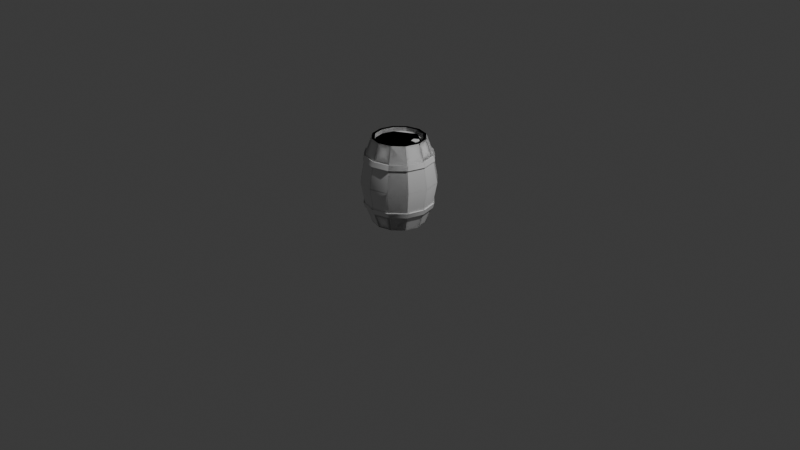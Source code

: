 # Source: barrel.blend  (saved by Blender 4.0.36; exported with 4.5.12 LTS)
import bpy
from mathutils import Matrix  # noqa: F401  (used for matrix-valued properties, if any)

bpy.ops.wm.read_factory_settings(use_empty=True)
scene = bpy.context.scene
scene.name = 'Scene'

# ---- collections
col_collection = bpy.data.collections.new('Collection'); scene.collection.children.link(col_collection)

# ---- node groups
ng_auto_smooth = bpy.data.node_groups.new('Auto Smooth', 'GeometryNodeTree')
_s = ng_auto_smooth.interface.new_socket(name='Geometry', in_out='OUTPUT', socket_type='NodeSocketGeometry')
_s = ng_auto_smooth.interface.new_socket(name='Geometry', in_out='INPUT', socket_type='NodeSocketGeometry')
_s = ng_auto_smooth.interface.new_socket(name='Angle', in_out='INPUT', socket_type='NodeSocketFloat')
_s.subtype = 'ANGLE'
_s.min_value = 0.0
_s.max_value = 3.142
ng_auto_smooth.is_modifier = True
_N = ng_auto_smooth.nodes; _L = ng_auto_smooth.links
n0 = _N.new('NodeGroupOutput'); n0.name = 'Group Output'; n0.location = (480, -100)
n1 = _N.new('NodeGroupInput'); n1.name = 'Group Input'; n1.location = (-420, -300)
n2 = _N.new('NodeGroupInput'); n2.name = 'Group Input.001'; n2.location = (-60, -100)
n3 = _N.new('GeometryNodeSetShadeSmooth'); n3.name = 'Set Shade Smooth'; n3.location = (120, -100)
n3.domain = 'EDGE'
n4 = _N.new('GeometryNodeSetShadeSmooth'); n4.name = 'Set Shade Smooth.001'; n4.location = (300, -100)
n5 = _N.new('GeometryNodeInputMeshEdgeAngle'); n5.name = 'Edge Angle'; n5.location = (-420, -220)
n6 = _N.new('GeometryNodeInputEdgeSmooth'); n6.name = 'Is Edge Smooth'; n6.location = (-60, -160)
n7 = _N.new('GeometryNodeInputShadeSmooth'); n7.name = 'Is Face Smooth'; n7.location = (-240, -340)
n8 = _N.new('FunctionNodeBooleanMath'); n8.name = 'Boolean Math'; n8.location = (-60, -220)
n9 = _N.new('FunctionNodeCompare'); n9.name = 'Compare'; n9.location = (-240, -180)
n9.operation = 'LESS_EQUAL'
_L.new(n5.outputs[0], n9.inputs[0])
_L.new(n4.outputs[0], n0.inputs[0])
_L.new(n1.outputs[1], n9.inputs[1])
_L.new(n9.outputs[0], n8.inputs[0])
_L.new(n7.outputs[0], n8.inputs[1])
_L.new(n2.outputs[0], n3.inputs[0])
_L.new(n6.outputs[0], n3.inputs[1])
_L.new(n3.outputs[0], n4.inputs[0])
_L.new(n8.outputs[0], n3.inputs[2])
n0.is_active_output = True

# ---- world
world_world = bpy.data.worlds.new('World'); scene.world = world_world
world_world.use_nodes = True; world_world.node_tree.nodes.clear()
_N = world_world.node_tree.nodes; _L = world_world.node_tree.links
n0 = _N.new('ShaderNodeOutputWorld'); n0.name = 'World Output'; n0.location = (300, 300)
n1 = _N.new('ShaderNodeBackground'); n1.name = 'Background'; n1.location = (10, 300)
n1.inputs[0].default_value = (0.05088, 0.05088, 0.05088, 1.0)
_L.new(n1.outputs[0], n0.inputs[0])
n0.is_active_output = True
world_world.color = (0.05088, 0.05088, 0.05088)
world_world.use_sun_shadow = False
world_world.sun_shadow_jitter_overblur = 0.0

# ---- cameras
cam_camera = bpy.data.cameras.new('Camera')
cam_camera.clip_end = 100.0
cam_camera.ortho_scale = 7.314

# ---- lights
light_light = bpy.data.lights.new('Light', 'POINT')
light_light.transmission_factor = 0.0
light_light.use_soft_falloff = False
light_light.energy = 1000.0
light_light.shadow_soft_size = 0.1
light_light.shadow_maximum_resolution = 0.006
light_light.use_absolute_resolution = True

# ---- meshes
me_cylinder_001 = bpy.data.meshes.new('Cylinder.001')
me_cylinder_001.from_pydata([(4.967e-09, 0.275, 0.9), (0.1375, 0.2382, 0.9), (0.2382, 0.1375, 0.9), (0.275, 0.0, 0.9), (0.2382, -0.1375, 0.9), (0.1375, -0.2382, 0.9), (4.967e-09, -0.275, 0.9), (-0.1375, -0.2382, 0.9), (-0.2382, -0.1375, 0.9), (-0.275, 0.0, 0.9), (-0.2382, 0.1375, 0.9), (-0.1375, 0.2382, 0.9), (4.967e-09, 0.3927, 0.45), (0.1964, 0.3401, 0.45), (0.3401, 0.1964, 0.45), (0.3927, -3.295e-11, 0.45), (0.3401, -0.1964, 0.45), (0.1964, -0.3401, 0.45), (4.967e-09, -0.3927, 0.45), (-0.1964, -0.3401, 0.45), (-0.3401, -0.1964, 0.45), (-0.3927, -3.295e-11, 0.45), (-0.3401, 0.1964, 0.45), (-0.1964, 0.3401, 0.45), (-0.1689, 0.2925, 0.7279), (-0.176, 0.3048, 0.6734), (4.967e-09, 0.3377, 0.7279), (4.967e-09, 0.352, 0.6734), (-0.2925, 0.1689, 0.7279), (-0.3048, 0.176, 0.6734), (-0.3377, -2.832e-10, 0.7279), (-0.352, -2.872e-10, 0.6734), (-0.2925, -0.1689, 0.7279), (-0.3048, -0.176, 0.6734), (-0.1689, -0.2925, 0.7279), (-0.176, -0.3048, 0.6734), (4.967e-09, -0.3377, 0.7279), (4.967e-09, -0.352, 0.6734), (0.1689, -0.2925, 0.7279), (0.176, -0.3048, 0.6734), (0.2925, -0.1689, 0.7279), (0.3048, -0.176, 0.6734), (0.3377, -2.832e-10, 0.7279), (0.352, -2.872e-10, 0.6734), (0.2925, 0.1689, 0.7279), (0.3048, 0.176, 0.6734), (0.1689, 0.2925, 0.7279), (0.176, 0.3048, 0.6734), (4.967e-09, 0.3652, 0.6779), (4.967e-09, 0.3509, 0.7303), (0.1755, 0.3039, 0.7303), (0.1826, 0.3162, 0.6779), (0.3039, 0.1755, 0.7303), (0.3162, 0.1826, 0.6779), (0.3509, -2.832e-10, 0.7303), (0.3652, -2.872e-10, 0.6779), (0.3039, -0.1755, 0.7303), (0.3162, -0.1826, 0.6779), (0.1755, -0.3039, 0.7303), (0.1826, -0.3162, 0.6779), (4.967e-09, -0.3509, 0.7303), (4.967e-09, -0.3652, 0.6779), (-0.1755, -0.3039, 0.7303), (-0.1826, -0.3162, 0.6779), (-0.3039, -0.1755, 0.7303), (-0.3162, -0.1826, 0.6779), (-0.3509, -2.832e-10, 0.7303), (-0.3652, -2.872e-10, 0.6779), (-0.3039, 0.1755, 0.7303), (-0.3162, 0.1826, 0.6779), (-0.1755, 0.3039, 0.7303), (-0.1826, 0.3162, 0.6779), (4.967e-09, 0.2437, 0.9), (0.1219, 0.2111, 0.9), (0.2111, 0.1219, 0.9), (0.2437, 2.826e-10, 0.9), (0.2111, -0.1219, 0.9), (0.1219, -0.2111, 0.9), (4.967e-09, -0.2437, 0.9), (-0.1219, -0.2111, 0.9), (-0.2111, -0.1219, 0.9), (-0.2437, 2.826e-10, 0.9), (-0.2111, 0.1219, 0.9), (-0.1219, 0.2111, 0.9), (4.967e-09, 0.2437, 0.8566), (0.1219, 0.2111, 0.8566), (0.2111, 0.1219, 0.8566), (0.2437, 2.826e-10, 0.8566), (0.2111, -0.1219, 0.8566), (0.1219, -0.2111, 0.8566), (4.967e-09, -0.2437, 0.8566), (-0.1219, -0.2111, 0.8566), (-0.2111, -0.1219, 0.8566), (-0.2437, 2.826e-10, 0.8566), (-0.2111, 0.1219, 0.8566), (-0.1219, 0.2111, 0.8566), (-0.1375, 0.2382, 0.9), (-0.2382, 0.1375, 0.9), (-0.275, 0.0, 0.9), (-0.2382, -0.1375, 0.9), (-0.1375, -0.2382, 0.9), (0.1375, -0.2382, 0.9), (0.2382, -0.1375, 0.9), (0.275, 0.0, 0.9), (0.2382, 0.1375, 0.9), (0.1375, 0.2382, 0.9), (-0.1964, 0.3401, 0.45), (-0.3401, 0.1964, 0.45), (-0.3927, -3.295e-11, 0.45), (-0.3401, -0.1964, 0.45), (-0.1964, -0.3401, 0.45), (0.1964, -0.3401, 0.45), (0.3401, -0.1964, 0.45), (0.3927, -3.295e-11, 0.45), (0.3401, 0.1964, 0.45), (0.1964, 0.3401, 0.45), (0.1689, 0.2925, 0.7279), (0.176, 0.3048, 0.6734), (0.2925, 0.1689, 0.7279), (0.3048, 0.176, 0.6734), (0.3377, -2.832e-10, 0.7279), (0.352, -2.872e-10, 0.6734), (0.2925, -0.1689, 0.7279), (0.3048, -0.176, 0.6734), (0.1689, -0.2925, 0.7279), (0.176, -0.3048, 0.6734), (-0.1689, -0.2925, 0.7279), (-0.176, -0.3048, 0.6734), (-0.2925, -0.1689, 0.7279), (-0.3048, -0.176, 0.6734), (-0.3377, -2.832e-10, 0.7279), (-0.352, -2.872e-10, 0.6734), (-0.2925, 0.1689, 0.7279), (-0.3048, 0.176, 0.6734), (-0.1689, 0.2925, 0.7279), (-0.176, 0.3048, 0.6734), (-0.1755, 0.3039, 0.7303), (-0.1826, 0.3162, 0.6779), (-0.3039, 0.1755, 0.7303), (-0.3162, 0.1826, 0.6779), (-0.3509, -2.832e-10, 0.7303), (-0.3652, -2.872e-10, 0.6779), (-0.3039, -0.1755, 0.7303), (-0.3162, -0.1826, 0.6779), (-0.1755, -0.3039, 0.7303), (-0.1826, -0.3162, 0.6779), (0.1755, -0.3039, 0.7303), (0.1826, -0.3162, 0.6779), (0.3039, -0.1755, 0.7303), (0.3162, -0.1826, 0.6779), (0.3509, -2.832e-10, 0.7303), (0.3652, -2.872e-10, 0.6779), (0.3039, 0.1755, 0.7303), (0.3162, 0.1826, 0.6779), (0.1755, 0.3039, 0.7303), (0.1826, 0.3162, 0.6779), (-0.1219, 0.2111, 0.9), (-0.2111, 0.1219, 0.9), (-0.2437, 2.826e-10, 0.9), (-0.2111, -0.1219, 0.9), (-0.1219, -0.2111, 0.9), (0.1219, -0.2111, 0.9), (0.2111, -0.1219, 0.9), (0.2437, 2.826e-10, 0.9), (0.2111, 0.1219, 0.9), (0.1219, 0.2111, 0.9), (-0.1219, 0.2111, 0.8566), (-0.2111, 0.1219, 0.8566), (-0.2437, 2.826e-10, 0.8566), (-0.2111, -0.1219, 0.8566), (-0.1219, -0.2111, 0.8566), (0.1219, -0.2111, 0.8566), (0.2111, -0.1219, 0.8566), (0.2437, 2.826e-10, 0.8566), (0.2111, 0.1219, 0.8566), (0.1219, 0.2111, 0.8566), (4.967e-09, 0.275, 0.0), (0.1375, 0.2382, 0.0), (0.2382, 0.1375, 0.0), (0.275, 0.0, 0.0), (0.2382, -0.1375, 0.0), (0.1375, -0.2382, 0.0), (4.967e-09, -0.275, 0.0), (-0.1375, -0.2382, 0.0), (-0.2382, -0.1375, 0.0), (-0.275, 0.0, 0.0), (-0.2382, 0.1375, 0.0), (-0.1375, 0.2382, 0.0), (-0.1689, 0.2925, 0.1721), (-0.176, 0.3048, 0.2266), (4.967e-09, 0.3377, 0.1721), (4.967e-09, 0.352, 0.2266), (-0.2925, 0.1689, 0.1721), (-0.3048, 0.176, 0.2266), (-0.3377, -2.832e-10, 0.1721), (-0.352, -2.872e-10, 0.2266), (-0.2925, -0.1689, 0.1721), (-0.3048, -0.176, 0.2266), (-0.1689, -0.2925, 0.1721), (-0.176, -0.3048, 0.2266), (4.967e-09, -0.3377, 0.1721), (4.967e-09, -0.352, 0.2266), (0.1689, -0.2925, 0.1721), (0.176, -0.3048, 0.2266), (0.2925, -0.1689, 0.1721), (0.3048, -0.176, 0.2266), (0.3377, -2.832e-10, 0.1721), (0.352, -2.872e-10, 0.2266), (0.2925, 0.1689, 0.1721), (0.3048, 0.176, 0.2266), (0.1689, 0.2925, 0.1721), (0.176, 0.3048, 0.2266), (4.967e-09, 0.3652, 0.2221), (4.967e-09, 0.3509, 0.1697), (0.1755, 0.3039, 0.1697), (0.1826, 0.3162, 0.2221), (0.3039, 0.1755, 0.1697), (0.3162, 0.1826, 0.2221), (0.3509, -2.832e-10, 0.1697), (0.3652, -2.872e-10, 0.2221), (0.3039, -0.1755, 0.1697), (0.3162, -0.1826, 0.2221), (0.1755, -0.3039, 0.1697), (0.1826, -0.3162, 0.2221), (4.967e-09, -0.3509, 0.1697), (4.967e-09, -0.3652, 0.2221), (-0.1755, -0.3039, 0.1697), (-0.1826, -0.3162, 0.2221), (-0.3039, -0.1755, 0.1697), (-0.3162, -0.1826, 0.2221), (-0.3509, -2.832e-10, 0.1697), (-0.3652, -2.872e-10, 0.2221), (-0.3039, 0.1755, 0.1697), (-0.3162, 0.1826, 0.2221), (-0.1755, 0.3039, 0.1697), (-0.1826, 0.3162, 0.2221), (4.967e-09, 0.2437, 0.0), (0.1219, 0.2111, 0.0), (0.2111, 0.1219, 0.0), (0.2437, 2.826e-10, 0.0), (0.2111, -0.1219, 0.0), (0.1219, -0.2111, 0.0), (4.967e-09, -0.2437, 0.0), (-0.1219, -0.2111, 0.0), (-0.2111, -0.1219, 0.0), (-0.2437, 2.826e-10, 0.0), (-0.2111, 0.1219, 0.0), (-0.1219, 0.2111, 0.0), (4.967e-09, 0.2437, 0.0434), (0.1219, 0.2111, 0.0434), (0.2111, 0.1219, 0.0434), (0.2437, 2.826e-10, 0.0434), (0.2111, -0.1219, 0.0434), (0.1219, -0.2111, 0.0434), (4.967e-09, -0.2437, 0.0434), (-0.1219, -0.2111, 0.0434), (-0.2111, -0.1219, 0.0434), (-0.2437, 2.826e-10, 0.0434), (-0.2111, 0.1219, 0.0434), (-0.1219, 0.2111, 0.0434), (-0.1375, 0.2382, 0.0), (-0.2382, 0.1375, 0.0), (-0.275, 0.0, 0.0), (-0.2382, -0.1375, 0.0), (-0.1375, -0.2382, 0.0), (0.1375, -0.2382, 0.0), (0.2382, -0.1375, 0.0), (0.275, 0.0, 0.0), (0.2382, 0.1375, 0.0), (0.1375, 0.2382, 0.0), (0.1689, 0.2925, 0.1721), (0.176, 0.3048, 0.2266), (0.2925, 0.1689, 0.1721), (0.3048, 0.176, 0.2266), (0.3377, -2.832e-10, 0.1721), (0.352, -2.872e-10, 0.2266), (0.2925, -0.1689, 0.1721), (0.3048, -0.176, 0.2266), (0.1689, -0.2925, 0.1721), (0.176, -0.3048, 0.2266), (-0.1689, -0.2925, 0.1721), (-0.176, -0.3048, 0.2266), (-0.2925, -0.1689, 0.1721), (-0.3048, -0.176, 0.2266), (-0.3377, -2.832e-10, 0.1721), (-0.352, -2.872e-10, 0.2266), (-0.2925, 0.1689, 0.1721), (-0.3048, 0.176, 0.2266), (-0.1689, 0.2925, 0.1721), (-0.176, 0.3048, 0.2266), (-0.1755, 0.3039, 0.1697), (-0.1826, 0.3162, 0.2221), (-0.3039, 0.1755, 0.1697), (-0.3162, 0.1826, 0.2221), (-0.3509, -2.832e-10, 0.1697), (-0.3652, -2.872e-10, 0.2221), (-0.3039, -0.1755, 0.1697), (-0.3162, -0.1826, 0.2221), (-0.1755, -0.3039, 0.1697), (-0.1826, -0.3162, 0.2221), (0.1755, -0.3039, 0.1697), (0.1826, -0.3162, 0.2221), (0.3039, -0.1755, 0.1697), (0.3162, -0.1826, 0.2221), (0.3509, -2.832e-10, 0.1697), (0.3652, -2.872e-10, 0.2221), (0.3039, 0.1755, 0.1697), (0.3162, 0.1826, 0.2221), (0.1755, 0.3039, 0.1697), (0.1826, 0.3162, 0.2221), (-0.1219, 0.2111, 0.0), (-0.2111, 0.1219, 0.0), (-0.2437, 2.826e-10, 0.0), (-0.2111, -0.1219, 0.0), (-0.1219, -0.2111, 0.0), (0.1219, -0.2111, 0.0), (0.2111, -0.1219, 0.0), (0.2437, 2.826e-10, 0.0), (0.2111, 0.1219, 0.0), (0.1219, 0.2111, 0.0), (-0.1219, 0.2111, 0.0434), (-0.2111, 0.1219, 0.0434), (-0.2437, 2.826e-10, 0.0434), (-0.2111, -0.1219, 0.0434), (-0.1219, -0.2111, 0.0434), (0.1219, -0.2111, 0.0434), (0.2111, -0.1219, 0.0434), (0.2437, 2.826e-10, 0.0434), (0.2111, 0.1219, 0.0434), (0.1219, 0.2111, 0.0434), (0.1262, 0.1464, 0.8566), (0.08381, 0.1156, 0.8566), (0.1, 0.06579, 0.8566), (0.1524, 0.06579, 0.8566), (0.1686, 0.1156, 0.8566), (0.1262, 0.1464, 0.8637), (0.08381, 0.1156, 0.8637), (0.1, 0.06579, 0.8637), (0.1524, 0.06579, 0.8637), (0.1686, 0.1156, 0.8637)], [], [(46, 44, 52, 50), (31, 33, 65, 67), (38, 36, 60, 58), (45, 47, 51, 53), (30, 28, 68, 66), (37, 39, 59, 61), (44, 42, 54, 52), (29, 31, 67, 69), (36, 34, 62, 60), (43, 45, 53, 55), (28, 24, 70, 68), (24, 11, 0, 26), (22, 29, 25, 23), (26, 0, 1, 46), (23, 25, 27, 12), (28, 10, 11, 24), (21, 31, 29, 22), (30, 9, 10, 28), (20, 33, 31, 21), (32, 8, 9, 30), (19, 35, 33, 20), (34, 7, 8, 32), (18, 37, 35, 19), (36, 6, 7, 34), (17, 39, 37, 18), (38, 5, 6, 36), (16, 41, 39, 17), (40, 4, 5, 38), (15, 43, 41, 16), (42, 3, 4, 40), (14, 45, 43, 15), (44, 2, 3, 42), (13, 47, 45, 14), (46, 1, 2, 44), (12, 27, 47, 13), (35, 37, 61, 63), (48, 49, 50, 51), (51, 50, 52, 53), (53, 52, 54, 55), (55, 54, 56, 57), (57, 56, 58, 59), (59, 58, 60, 61), (61, 60, 62, 63), (63, 62, 64, 65), (65, 64, 66, 67), (67, 66, 68, 69), (69, 68, 70, 71), (71, 70, 49, 48), (24, 26, 49, 70), (39, 41, 57, 59), (32, 30, 66, 64), (47, 27, 48, 51), (25, 29, 69, 71), (40, 38, 58, 56), (33, 35, 63, 65), (26, 46, 50, 49), (41, 43, 55, 57), (34, 32, 64, 62), (27, 25, 71, 48), (42, 40, 56, 54), (4, 3, 75, 76), (11, 10, 82, 83), (1, 0, 72, 73), (8, 7, 79, 80), (5, 4, 76, 77), (0, 11, 83, 72), (2, 1, 73, 74), (9, 8, 80, 81), (6, 5, 77, 78), (3, 2, 74, 75), (10, 9, 81, 82), (7, 6, 78, 79), (73, 72, 84, 85), (80, 79, 91, 92), (77, 76, 88, 89), (72, 83, 95, 84), (74, 73, 85, 86), (81, 80, 92, 93), (78, 77, 89, 90), (75, 74, 86, 87), (82, 81, 93, 94), (79, 78, 90, 91), (76, 75, 87, 88), (83, 82, 94, 95), (89, 88, 90), (87, 91, 90, 88), (86, 92, 91, 87), (85, 93, 92, 86), (84, 94, 93, 85), (134, 136, 138, 132), (121, 151, 149, 123), (126, 144, 60, 36), (133, 139, 137, 135), (120, 150, 152, 118), (37, 61, 145, 127), (132, 138, 140, 130), (119, 153, 151, 121), (36, 60, 146, 124), (131, 141, 139, 133), (118, 152, 154, 116), (116, 26, 0, 105), (114, 115, 117, 119), (26, 134, 96, 0), (115, 12, 27, 117), (118, 116, 105, 104), (113, 114, 119, 121), (120, 118, 104, 103), (112, 113, 121, 123), (122, 120, 103, 102), (111, 112, 123, 125), (124, 122, 102, 101), (18, 111, 125, 37), (36, 124, 101, 6), (110, 18, 37, 127), (126, 36, 6, 100), (109, 110, 127, 129), (128, 126, 100, 99), (108, 109, 129, 131), (130, 128, 99, 98), (107, 108, 131, 133), (132, 130, 98, 97), (106, 107, 133, 135), (134, 132, 97, 96), (12, 106, 135, 27), (125, 147, 61, 37), (48, 137, 136, 49), (137, 139, 138, 136), (139, 141, 140, 138), (141, 143, 142, 140), (143, 145, 144, 142), (145, 61, 60, 144), (61, 147, 146, 60), (147, 149, 148, 146), (149, 151, 150, 148), (151, 153, 152, 150), (153, 155, 154, 152), (155, 48, 49, 154), (116, 154, 49, 26), (127, 145, 143, 129), (122, 148, 150, 120), (135, 137, 48, 27), (117, 155, 153, 119), (128, 142, 144, 126), (123, 149, 147, 125), (26, 49, 136, 134), (129, 143, 141, 131), (124, 146, 148, 122), (27, 48, 155, 117), (130, 140, 142, 128), (99, 159, 158, 98), (105, 165, 164, 104), (96, 156, 72, 0), (102, 162, 161, 101), (100, 160, 159, 99), (0, 72, 165, 105), (97, 157, 156, 96), (103, 163, 162, 102), (6, 78, 160, 100), (98, 158, 157, 97), (104, 164, 163, 103), (101, 161, 78, 6), (156, 166, 84, 72), (162, 172, 171, 161), (160, 170, 169, 159), (72, 84, 175, 165), (157, 167, 166, 156), (163, 173, 172, 162), (78, 90, 170, 160), (158, 168, 167, 157), (164, 174, 173, 163), (161, 171, 90, 78), (159, 169, 168, 158), (165, 175, 174, 164), (170, 90, 169), (168, 169, 90, 171), (167, 168, 171, 172), (166, 167, 172, 173), (84, 166, 173, 174), (210, 214, 216, 208), (195, 231, 229, 197), (202, 222, 224, 200), (209, 217, 215, 211), (194, 230, 232, 192), (201, 225, 223, 203), (208, 216, 218, 206), (193, 233, 231, 195), (200, 224, 226, 198), (207, 219, 217, 209), (192, 232, 234, 188), (188, 190, 176, 187), (22, 23, 189, 193), (190, 210, 177, 176), (23, 12, 191, 189), (192, 188, 187, 186), (21, 22, 193, 195), (194, 192, 186, 185), (20, 21, 195, 197), (196, 194, 185, 184), (19, 20, 197, 199), (198, 196, 184, 183), (18, 19, 199, 201), (200, 198, 183, 182), (17, 18, 201, 203), (202, 200, 182, 181), (16, 17, 203, 205), (204, 202, 181, 180), (15, 16, 205, 207), (206, 204, 180, 179), (14, 15, 207, 209), (208, 206, 179, 178), (13, 14, 209, 211), (210, 208, 178, 177), (12, 13, 211, 191), (199, 227, 225, 201), (212, 215, 214, 213), (215, 217, 216, 214), (217, 219, 218, 216), (219, 221, 220, 218), (221, 223, 222, 220), (223, 225, 224, 222), (225, 227, 226, 224), (227, 229, 228, 226), (229, 231, 230, 228), (231, 233, 232, 230), (233, 235, 234, 232), (235, 212, 213, 234), (188, 234, 213, 190), (203, 223, 221, 205), (196, 228, 230, 194), (211, 215, 212, 191), (189, 235, 233, 193), (204, 220, 222, 202), (197, 229, 227, 199), (190, 213, 214, 210), (205, 221, 219, 207), (198, 226, 228, 196), (191, 212, 235, 189), (206, 218, 220, 204), (180, 240, 239, 179), (187, 247, 246, 186), (177, 237, 236, 176), (184, 244, 243, 183), (181, 241, 240, 180), (176, 236, 247, 187), (178, 238, 237, 177), (185, 245, 244, 184), (182, 242, 241, 181), (179, 239, 238, 178), (186, 246, 245, 185), (183, 243, 242, 182), (237, 249, 248, 236), (244, 256, 255, 243), (241, 253, 252, 240), (236, 248, 259, 247), (238, 250, 249, 237), (245, 257, 256, 244), (242, 254, 253, 241), (239, 251, 250, 238), (246, 258, 257, 245), (243, 255, 254, 242), (240, 252, 251, 239), (247, 259, 258, 246), (253, 254, 252), (251, 252, 254, 255), (250, 251, 255, 256), (249, 250, 256, 257), (248, 249, 257, 258), (288, 286, 292, 290), (275, 277, 303, 305), (280, 200, 224, 298), (287, 289, 291, 293), (274, 272, 306, 304), (201, 281, 299, 225), (286, 284, 294, 292), (273, 275, 305, 307), (200, 278, 300, 224), (285, 287, 293, 295), (272, 270, 308, 306), (270, 269, 176, 190), (114, 273, 271, 115), (190, 176, 260, 288), (115, 271, 191, 12), (272, 268, 269, 270), (113, 275, 273, 114), (274, 267, 268, 272), (112, 277, 275, 113), (276, 266, 267, 274), (111, 279, 277, 112), (278, 265, 266, 276), (18, 201, 279, 111), (200, 182, 265, 278), (110, 281, 201, 18), (280, 264, 182, 200), (109, 283, 281, 110), (282, 263, 264, 280), (108, 285, 283, 109), (284, 262, 263, 282), (107, 287, 285, 108), (286, 261, 262, 284), (106, 289, 287, 107), (288, 260, 261, 286), (12, 191, 289, 106), (279, 201, 225, 301), (212, 213, 290, 291), (291, 290, 292, 293), (293, 292, 294, 295), (295, 294, 296, 297), (297, 296, 298, 299), (299, 298, 224, 225), (225, 224, 300, 301), (301, 300, 302, 303), (303, 302, 304, 305), (305, 304, 306, 307), (307, 306, 308, 309), (309, 308, 213, 212), (270, 190, 213, 308), (281, 283, 297, 299), (276, 274, 304, 302), (289, 191, 212, 291), (271, 273, 307, 309), (282, 280, 298, 296), (277, 279, 301, 303), (190, 288, 290, 213), (283, 285, 295, 297), (278, 276, 302, 300), (191, 271, 309, 212), (284, 282, 296, 294), (263, 262, 312, 313), (269, 268, 318, 319), (260, 176, 236, 310), (266, 265, 315, 316), (264, 263, 313, 314), (176, 269, 319, 236), (261, 260, 310, 311), (267, 266, 316, 317), (182, 264, 314, 242), (262, 261, 311, 312), (268, 267, 317, 318), (265, 182, 242, 315), (310, 236, 248, 320), (316, 315, 325, 326), (314, 313, 323, 324), (236, 319, 329, 248), (311, 310, 320, 321), (317, 316, 326, 327), (242, 314, 324, 254), (312, 311, 321, 322), (318, 317, 327, 328), (315, 242, 254, 325), (313, 312, 322, 323), (319, 318, 328, 329), (324, 323, 254), (322, 325, 254, 323), (321, 326, 325, 322), (320, 327, 326, 321), (248, 328, 327, 320), (331, 336, 335, 330), (334, 339, 338, 333), (332, 337, 336, 331), (330, 335, 339, 334), (333, 338, 337, 332), (337, 338, 339, 336), (335, 336, 339)])
me_cylinder_001.polygons.foreach_set('use_smooth', [True] * 363)
_k = set([(0, 26), (6, 36), (12, 27), (12, 191), (18, 37), (18, 201), (72, 84), (96, 134), (97, 132), (98, 130), (99, 128), (100, 126), (101, 124), (102, 122), (103, 120), (104, 118), (105, 116), (106, 135), (106, 289), (107, 133), (107, 287), (108, 131), (108, 285), (109, 129), (109, 283), (110, 127), (110, 281), (111, 125), (111, 279), (112, 123), (112, 277), (113, 121), (113, 275), (114, 119), (114, 273), (115, 117), (115, 271), (156, 166), (157, 167), (158, 168), (159, 169), (160, 170), (161, 171), (162, 172), (163, 173), (164, 174), (165, 175), (176, 190), (182, 200), (236, 248), (242, 254), (260, 288), (261, 286), (262, 284), (263, 282), (264, 280), (265, 278), (266, 276), (267, 274), (268, 272), (269, 270), (310, 320), (311, 321), (312, 322), (313, 323), (314, 324), (315, 325), (316, 326), (317, 327), (318, 328), (319, 329)])
me_cylinder_001.attributes.new('sharp_edge', 'BOOLEAN', 'EDGE').data.foreach_set('value', [ (min(e.vertices), max(e.vertices)) in _k for e in me_cylinder_001.edges])
_uv = me_cylinder_001.uv_layers.new(name='UVMap')
_uv.uv.foreach_set('vector', [0.9167, 0.7802, 0.8333, 0.7802, 0.8333, 0.7802, 0.9167, 0.7802, 0.25, 0.7198, 0.3333, 0.7198, 0.3333, 0.7198, 0.25, 0.7198, 0.5833, 0.7802, 0.5, 0.7802, 0.5, 0.7802, 0.5833, 0.7802, 0.8333, 0.7198, 0.9167, 0.7198, 0.9167, 0.7198, 0.8333, 0.7198, 0.25, 0.7802, 0.1667, 0.7802, 0.1667, 0.7802, 0.25, 0.7802, 0.5, 0.7198, 0.5833, 0.7198, 0.5833, 0.7198, 0.5, 0.7198, 0.8333, 0.7802, 0.75, 0.7802, 0.75, 0.7802, 0.8333, 0.7802, 0.1667, 0.7198, 0.25, 0.7198, 0.25, 0.7198, 0.1667, 0.7198, 0.5, 0.7802, 0.4167, 0.7802, 0.4167, 0.7802, 0.5, 0.7802, 0.75, 0.7198, 0.8333, 0.7198, 0.8333, 0.7198, 0.75, 0.7198, 0.1667, 0.7802, 0.08333, 0.7802, 0.08333, 0.7802, 0.1667, 0.7802, 0.08333, 0.7802, 0.08333, 1.0, 7.451e-08, 1.0, 7.451e-08, 0.7802, 0.1667, 0.5, 0.1667, 0.7198, 0.08333, 0.7198, 0.08333, 0.5, 1.0, 0.7802, 1.0, 1.0, 0.9167, 1.0, 0.9167, 0.7802, 0.08333, 0.5, 0.08333, 0.7198, 7.451e-08, 0.7198, 7.451e-08, 0.5, 0.1667, 0.7802, 0.1667, 1.0, 0.08333, 1.0, 0.08333, 0.7802, 0.25, 0.5, 0.25, 0.7198, 0.1667, 0.7198, 0.1667, 0.5, 0.25, 0.7802, 0.25, 1.0, 0.1667, 1.0, 0.1667, 0.7802, 0.3333, 0.5, 0.3333, 0.7198, 0.25, 0.7198, 0.25, 0.5, 0.3333, 0.7802, 0.3333, 1.0, 0.25, 1.0, 0.25, 0.7802, 0.4167, 0.5, 0.4167, 0.7198, 0.3333, 0.7198, 0.3333, 0.5, 0.4167, 0.7802, 0.4167, 1.0, 0.3333, 1.0, 0.3333, 0.7802, 0.5, 0.5, 0.5, 0.7198, 0.4167, 0.7198, 0.4167, 0.5, 0.5, 0.7802, 0.5, 1.0, 0.4167, 1.0, 0.4167, 0.7802, 0.5833, 0.5, 0.5833, 0.7198, 0.5, 0.7198, 0.5, 0.5, 0.5833, 0.7802, 0.5833, 1.0, 0.5, 1.0, 0.5, 0.7802, 0.6667, 0.5, 0.6667, 0.7198, 0.5833, 0.7198, 0.5833, 0.5, 0.6667, 0.7802, 0.6667, 1.0, 0.5833, 1.0, 0.5833, 0.7802, 0.75, 0.5, 0.75, 0.7198, 0.6667, 0.7198, 0.6667, 0.5, 0.75, 0.7802, 0.75, 1.0, 0.6667, 1.0, 0.6667, 0.7802, 0.8333, 0.5, 0.8333, 0.7198, 0.75, 0.7198, 0.75, 0.5, 0.8333, 0.7802, 0.8333, 1.0, 0.75, 1.0, 0.75, 0.7802, 0.9167, 0.5, 0.9167, 0.7198, 0.8333, 0.7198, 0.8333, 0.5, 0.9167, 0.7802, 0.9167, 1.0, 0.8333, 1.0, 0.8333, 0.7802, 1.0, 0.5, 1.0, 0.7198, 0.9167, 0.7198, 0.9167, 0.5, 0.4167, 0.7198, 0.5, 0.7198, 0.5, 0.7198, 0.4167, 0.7198, 1.0, 0.7198, 1.0, 0.7802, 0.9167, 0.7802, 0.9167, 0.7198, 0.9167, 0.7198, 0.9167, 0.7802, 0.8333, 0.7802, 0.8333, 0.7198, 0.8333, 0.7198, 0.8333, 0.7802, 0.75, 0.7802, 0.75, 0.7198, 0.75, 0.7198, 0.75, 0.7802, 0.6667, 0.7802, 0.6667, 0.7198, 0.6667, 0.7198, 0.6667, 0.7802, 0.5833, 0.7802, 0.5833, 0.7198, 0.5833, 0.7198, 0.5833, 0.7802, 0.5, 0.7802, 0.5, 0.7198, 0.5, 0.7198, 0.5, 0.7802, 0.4167, 0.7802, 0.4167, 0.7198, 0.4167, 0.7198, 0.4167, 0.7802, 0.3333, 0.7802, 0.3333, 0.7198, 0.3333, 0.7198, 0.3333, 0.7802, 0.25, 0.7802, 0.25, 0.7198, 0.25, 0.7198, 0.25, 0.7802, 0.1667, 0.7802, 0.1667, 0.7198, 0.1667, 0.7198, 0.1667, 0.7802, 0.08333, 0.7802, 0.08333, 0.7198, 0.08333, 0.7198, 0.08333, 0.7802, 7.451e-08, 0.7802, 7.451e-08, 0.7198, 0.08333, 0.7802, 7.451e-08, 0.7802, 7.451e-08, 0.7802, 0.08333, 0.7802, 0.5833, 0.7198, 0.6667, 0.7198, 0.6667, 0.7198, 0.5833, 0.7198, 0.3333, 0.7802, 0.25, 0.7802, 0.25, 0.7802, 0.3333, 0.7802, 0.9167, 0.7198, 1.0, 0.7198, 1.0, 0.7198, 0.9167, 0.7198, 0.08333, 0.7198, 0.1667, 0.7198, 0.1667, 0.7198, 0.08333, 0.7198, 0.6667, 0.7802, 0.5833, 0.7802, 0.5833, 0.7802, 0.6667, 0.7802, 0.3333, 0.7198, 0.4167, 0.7198, 0.4167, 0.7198, 0.3333, 0.7198, 1.0, 0.7802, 0.9167, 0.7802, 0.9167, 0.7802, 1.0, 0.7802, 0.6667, 0.7198, 0.75, 0.7198, 0.75, 0.7198, 0.6667, 0.7198, 0.4167, 0.7802, 0.3333, 0.7802, 0.3333, 0.7802, 0.4167, 0.7802, 7.451e-08, 0.7198, 0.08333, 0.7198, 0.08333, 0.7198, 7.451e-08, 0.7198, 0.75, 0.7802, 0.6667, 0.7802, 0.6667, 0.7802, 0.75, 0.7802, 0.6667, 1.0, 0.75, 1.0, 0.75, 1.0, 0.6667, 1.0, 0.08333, 1.0, 0.1667, 1.0, 0.1667, 1.0, 0.08333, 1.0, 0.9167, 1.0, 1.0, 1.0, 1.0, 1.0, 0.9167, 1.0, 0.3333, 1.0, 0.4167, 1.0, 0.4167, 1.0, 0.3333, 1.0, 0.5833, 1.0, 0.6667, 1.0, 0.6667, 1.0, 0.5833, 1.0, 7.451e-08, 1.0, 0.08333, 1.0, 0.08333, 1.0, 7.451e-08, 1.0, 0.8333, 1.0, 0.9167, 1.0, 0.9167, 1.0, 0.8333, 1.0, 0.25, 1.0, 0.3333, 1.0, 0.3333, 1.0, 0.25, 1.0, 0.5, 1.0, 0.5833, 1.0, 0.5833, 1.0, 0.5, 1.0, 0.75, 1.0, 0.8333, 1.0, 0.8333, 1.0, 0.75, 1.0, 0.1667, 1.0, 0.25, 1.0, 0.25, 1.0, 0.1667, 1.0, 0.4167, 1.0, 0.5, 1.0, 0.5, 1.0, 0.4167, 1.0, 0.9167, 1.0, 1.0, 1.0, 1.0, 1.0, 0.9167, 1.0, 0.3333, 1.0, 0.4167, 1.0, 0.4167, 1.0, 0.3333, 1.0, 0.5833, 1.0, 0.6667, 1.0, 0.6667, 1.0, 0.5833, 1.0, 7.451e-08, 1.0, 0.08333, 1.0, 0.08333, 1.0, 7.451e-08, 1.0, 0.8333, 1.0, 0.9167, 1.0, 0.9167, 1.0, 0.8333, 1.0, 0.25, 1.0, 0.3333, 1.0, 0.3333, 1.0, 0.25, 1.0, 0.5, 1.0, 0.5833, 1.0, 0.5833, 1.0, 0.5, 1.0, 0.75, 1.0, 0.8333, 1.0, 0.8333, 1.0, 0.75, 1.0, 0.1667, 1.0, 0.25, 1.0, 0.25, 1.0, 0.1667, 1.0, 0.4167, 1.0, 0.5, 1.0, 0.5, 1.0, 0.4167, 1.0, 0.6667, 1.0, 0.75, 1.0, 0.75, 1.0, 0.6667, 1.0, 0.08333, 1.0, 0.1667, 1.0, 0.1667, 1.0, 0.08333, 1.0, 0.5833, 1.0, 0.6667, 1.0, 0.5, 1.0, 0.75, 1.0, 0.4167, 1.0, 0.5, 1.0, 0.6667, 1.0, 0.8333, 1.0, 0.3333, 1.0, 0.4167, 1.0, 0.75, 1.0, 0.9167, 1.0, 0.25, 1.0, 0.3333, 1.0, 0.8333, 1.0, 1.0, 1.0, 0.1667, 1.0, 0.25, 1.0, 0.9167, 1.0, 0.9167, 0.7802, 0.9167, 0.7802, 0.8333, 0.7802, 0.8333, 0.7802, 0.25, 0.7198, 0.25, 0.7198, 0.3333, 0.7198, 0.3333, 0.7198, 0.5833, 0.7802, 0.5833, 0.7802, 0.5, 0.7802, 0.5, 0.7802, 0.8333, 0.7198, 0.8333, 0.7198, 0.9167, 0.7198, 0.9167, 0.7198, 0.25, 0.7802, 0.25, 0.7802, 0.1667, 0.7802, 0.1667, 0.7802, 0.5, 0.7198, 0.5, 0.7198, 0.5833, 0.7198, 0.5833, 0.7198, 0.8333, 0.7802, 0.8333, 0.7802, 0.75, 0.7802, 0.75, 0.7802, 0.1667, 0.7198, 0.1667, 0.7198, 0.25, 0.7198, 0.25, 0.7198, 0.5, 0.7802, 0.5, 0.7802, 0.4167, 0.7802, 0.4167, 0.7802, 0.75, 0.7198, 0.75, 0.7198, 0.8333, 0.7198, 0.8333, 0.7198, 0.1667, 0.7802, 0.1667, 0.7802, 0.08333, 0.7802, 0.08333, 0.7802, 0.08333, 0.7802, 7.451e-08, 0.7802, 7.451e-08, 1.0, 0.08333, 1.0, 0.1667, 0.5, 0.08333, 0.5, 0.08333, 0.7198, 0.1667, 0.7198, 1.0, 0.7802, 0.9167, 0.7802, 0.9167, 1.0, 1.0, 1.0, 0.08333, 0.5, 7.451e-08, 0.5, 7.451e-08, 0.7198, 0.08333, 0.7198, 0.1667, 0.7802, 0.08333, 0.7802, 0.08333, 1.0, 0.1667, 1.0, 0.25, 0.5, 0.1667, 0.5, 0.1667, 0.7198, 0.25, 0.7198, 0.25, 0.7802, 0.1667, 0.7802, 0.1667, 1.0, 0.25, 1.0, 0.3333, 0.5, 0.25, 0.5, 0.25, 0.7198, 0.3333, 0.7198, 0.3333, 0.7802, 0.25, 0.7802, 0.25, 1.0, 0.3333, 1.0, 0.4167, 0.5, 0.3333, 0.5, 0.3333, 0.7198, 0.4167, 0.7198, 0.4167, 0.7802, 0.3333, 0.7802, 0.3333, 1.0, 0.4167, 1.0, 0.5, 0.5, 0.4167, 0.5, 0.4167, 0.7198, 0.5, 0.7198, 0.5, 0.7802, 0.4167, 0.7802, 0.4167, 1.0, 0.5, 1.0, 0.5833, 0.5, 0.5, 0.5, 0.5, 0.7198, 0.5833, 0.7198, 0.5833, 0.7802, 0.5, 0.7802, 0.5, 1.0, 0.5833, 1.0, 0.6667, 0.5, 0.5833, 0.5, 0.5833, 0.7198, 0.6667, 0.7198, 0.6667, 0.7802, 0.5833, 0.7802, 0.5833, 1.0, 0.6667, 1.0, 0.75, 0.5, 0.6667, 0.5, 0.6667, 0.7198, 0.75, 0.7198, 0.75, 0.7802, 0.6667, 0.7802, 0.6667, 1.0, 0.75, 1.0, 0.8333, 0.5, 0.75, 0.5, 0.75, 0.7198, 0.8333, 0.7198, 0.8333, 0.7802, 0.75, 0.7802, 0.75, 1.0, 0.8333, 1.0, 0.9167, 0.5, 0.8333, 0.5, 0.8333, 0.7198, 0.9167, 0.7198, 0.9167, 0.7802, 0.8333, 0.7802, 0.8333, 1.0, 0.9167, 1.0, 1.0, 0.5, 0.9167, 0.5, 0.9167, 0.7198, 1.0, 0.7198, 0.4167, 0.7198, 0.4167, 0.7198, 0.5, 0.7198, 0.5, 0.7198, 1.0, 0.7198, 0.9167, 0.7198, 0.9167, 0.7802, 1.0, 0.7802, 0.9167, 0.7198, 0.8333, 0.7198, 0.8333, 0.7802, 0.9167, 0.7802, 0.8333, 0.7198, 0.75, 0.7198, 0.75, 0.7802, 0.8333, 0.7802, 0.75, 0.7198, 0.6667, 0.7198, 0.6667, 0.7802, 0.75, 0.7802, 0.6667, 0.7198, 0.5833, 0.7198, 0.5833, 0.7802, 0.6667, 0.7802, 0.5833, 0.7198, 0.5, 0.7198, 0.5, 0.7802, 0.5833, 0.7802, 0.5, 0.7198, 0.4167, 0.7198, 0.4167, 0.7802, 0.5, 0.7802, 0.4167, 0.7198, 0.3333, 0.7198, 0.3333, 0.7802, 0.4167, 0.7802, 0.3333, 0.7198, 0.25, 0.7198, 0.25, 0.7802, 0.3333, 0.7802, 0.25, 0.7198, 0.1667, 0.7198, 0.1667, 0.7802, 0.25, 0.7802, 0.1667, 0.7198, 0.08333, 0.7198, 0.08333, 0.7802, 0.1667, 0.7802, 0.08333, 0.7198, 7.451e-08, 0.7198, 7.451e-08, 0.7802, 0.08333, 0.7802, 0.08333, 0.7802, 0.08333, 0.7802, 7.451e-08, 0.7802, 7.451e-08, 0.7802, 0.5833, 0.7198, 0.5833, 0.7198, 0.6667, 0.7198, 0.6667, 0.7198, 0.3333, 0.7802, 0.3333, 0.7802, 0.25, 0.7802, 0.25, 0.7802, 0.9167, 0.7198, 0.9167, 0.7198, 1.0, 0.7198, 1.0, 0.7198, 0.08333, 0.7198, 0.08333, 0.7198, 0.1667, 0.7198, 0.1667, 0.7198, 0.6667, 0.7802, 0.6667, 0.7802, 0.5833, 0.7802, 0.5833, 0.7802, 0.3333, 0.7198, 0.3333, 0.7198, 0.4167, 0.7198, 0.4167, 0.7198, 1.0, 0.7802, 1.0, 0.7802, 0.9167, 0.7802, 0.9167, 0.7802, 0.6667, 0.7198, 0.6667, 0.7198, 0.75, 0.7198, 0.75, 0.7198, 0.4167, 0.7802, 0.4167, 0.7802, 0.3333, 0.7802, 0.3333, 0.7802, 7.451e-08, 0.7198, 7.451e-08, 0.7198, 0.08333, 0.7198, 0.08333, 0.7198, 0.75, 0.7802, 0.75, 0.7802, 0.6667, 0.7802, 0.6667, 0.7802, 0.6667, 1.0, 0.6667, 1.0, 0.75, 1.0, 0.75, 1.0, 0.08333, 1.0, 0.08333, 1.0, 0.1667, 1.0, 0.1667, 1.0, 0.9167, 1.0, 0.9167, 1.0, 1.0, 1.0, 1.0, 1.0, 0.3333, 1.0, 0.3333, 1.0, 0.4167, 1.0, 0.4167, 1.0, 0.5833, 1.0, 0.5833, 1.0, 0.6667, 1.0, 0.6667, 1.0, 7.451e-08, 1.0, 7.451e-08, 1.0, 0.08333, 1.0, 0.08333, 1.0, 0.8333, 1.0, 0.8333, 1.0, 0.9167, 1.0, 0.9167, 1.0, 0.25, 1.0, 0.25, 1.0, 0.3333, 1.0, 0.3333, 1.0, 0.5, 1.0, 0.5, 1.0, 0.5833, 1.0, 0.5833, 1.0, 0.75, 1.0, 0.75, 1.0, 0.8333, 1.0, 0.8333, 1.0, 0.1667, 1.0, 0.1667, 1.0, 0.25, 1.0, 0.25, 1.0, 0.4167, 1.0, 0.4167, 1.0, 0.5, 1.0, 0.5, 1.0, 0.9167, 1.0, 0.9167, 1.0, 1.0, 1.0, 1.0, 1.0, 0.3333, 1.0, 0.3333, 1.0, 0.4167, 1.0, 0.4167, 1.0, 0.5833, 1.0, 0.5833, 1.0, 0.6667, 1.0, 0.6667, 1.0, 7.451e-08, 1.0, 7.451e-08, 1.0, 0.08333, 1.0, 0.08333, 1.0, 0.8333, 1.0, 0.8333, 1.0, 0.9167, 1.0, 0.9167, 1.0, 0.25, 1.0, 0.25, 1.0, 0.3333, 1.0, 0.3333, 1.0, 0.5, 1.0, 0.5, 1.0, 0.5833, 1.0, 0.5833, 1.0, 0.75, 1.0, 0.75, 1.0, 0.8333, 1.0, 0.8333, 1.0, 0.1667, 1.0, 0.1667, 1.0, 0.25, 1.0, 0.25, 1.0, 0.4167, 1.0, 0.4167, 1.0, 0.5, 1.0, 0.5, 1.0, 0.6667, 1.0, 0.6667, 1.0, 0.75, 1.0, 0.75, 1.0, 0.08333, 1.0, 0.08333, 1.0, 0.1667, 1.0, 0.1667, 1.0, 0.5833, 1.0, 0.5, 1.0, 0.6667, 1.0, 0.75, 1.0, 0.6667, 1.0, 0.5, 1.0, 0.4167, 1.0, 0.8333, 1.0, 0.75, 1.0, 0.4167, 1.0, 0.3333, 1.0, 0.9167, 1.0, 0.8333, 1.0, 0.3333, 1.0, 0.25, 1.0, 1.0, 1.0, 0.9167, 1.0, 0.25, 1.0, 0.1667, 1.0, 0.9167, 0.7802, 0.9167, 0.7802, 0.8333, 0.7802, 0.8333, 0.7802, 0.25, 0.7198, 0.25, 0.7198, 0.3333, 0.7198, 0.3333, 0.7198, 0.5833, 0.7802, 0.5833, 0.7802, 0.5, 0.7802, 0.5, 0.7802, 0.8333, 0.7198, 0.8333, 0.7198, 0.9167, 0.7198, 0.9167, 0.7198, 0.25, 0.7802, 0.25, 0.7802, 0.1667, 0.7802, 0.1667, 0.7802, 0.5, 0.7198, 0.5, 0.7198, 0.5833, 0.7198, 0.5833, 0.7198, 0.8333, 0.7802, 0.8333, 0.7802, 0.75, 0.7802, 0.75, 0.7802, 0.1667, 0.7198, 0.1667, 0.7198, 0.25, 0.7198, 0.25, 0.7198, 0.5, 0.7802, 0.5, 0.7802, 0.4167, 0.7802, 0.4167, 0.7802, 0.75, 0.7198, 0.75, 0.7198, 0.8333, 0.7198, 0.8333, 0.7198, 0.1667, 0.7802, 0.1667, 0.7802, 0.08333, 0.7802, 0.08333, 0.7802, 0.08333, 0.7802, 7.451e-08, 0.7802, 7.451e-08, 1.0, 0.08333, 1.0, 0.1667, 0.5, 0.08333, 0.5, 0.08333, 0.7198, 0.1667, 0.7198, 1.0, 0.7802, 0.9167, 0.7802, 0.9167, 1.0, 1.0, 1.0, 0.08333, 0.5, 7.451e-08, 0.5, 7.451e-08, 0.7198, 0.08333, 0.7198, 0.1667, 0.7802, 0.08333, 0.7802, 0.08333, 1.0, 0.1667, 1.0, 0.25, 0.5, 0.1667, 0.5, 0.1667, 0.7198, 0.25, 0.7198, 0.25, 0.7802, 0.1667, 0.7802, 0.1667, 1.0, 0.25, 1.0, 0.3333, 0.5, 0.25, 0.5, 0.25, 0.7198, 0.3333, 0.7198, 0.3333, 0.7802, 0.25, 0.7802, 0.25, 1.0, 0.3333, 1.0, 0.4167, 0.5, 0.3333, 0.5, 0.3333, 0.7198, 0.4167, 0.7198, 0.4167, 0.7802, 0.3333, 0.7802, 0.3333, 1.0, 0.4167, 1.0, 0.5, 0.5, 0.4167, 0.5, 0.4167, 0.7198, 0.5, 0.7198, 0.5, 0.7802, 0.4167, 0.7802, 0.4167, 1.0, 0.5, 1.0, 0.5833, 0.5, 0.5, 0.5, 0.5, 0.7198, 0.5833, 0.7198, 0.5833, 0.7802, 0.5, 0.7802, 0.5, 1.0, 0.5833, 1.0, 0.6667, 0.5, 0.5833, 0.5, 0.5833, 0.7198, 0.6667, 0.7198, 0.6667, 0.7802, 0.5833, 0.7802, 0.5833, 1.0, 0.6667, 1.0, 0.75, 0.5, 0.6667, 0.5, 0.6667, 0.7198, 0.75, 0.7198, 0.75, 0.7802, 0.6667, 0.7802, 0.6667, 1.0, 0.75, 1.0, 0.8333, 0.5, 0.75, 0.5, 0.75, 0.7198, 0.8333, 0.7198, 0.8333, 0.7802, 0.75, 0.7802, 0.75, 1.0, 0.8333, 1.0, 0.9167, 0.5, 0.8333, 0.5, 0.8333, 0.7198, 0.9167, 0.7198, 0.9167, 0.7802, 0.8333, 0.7802, 0.8333, 1.0, 0.9167, 1.0, 1.0, 0.5, 0.9167, 0.5, 0.9167, 0.7198, 1.0, 0.7198, 0.4167, 0.7198, 0.4167, 0.7198, 0.5, 0.7198, 0.5, 0.7198, 1.0, 0.7198, 0.9167, 0.7198, 0.9167, 0.7802, 1.0, 0.7802, 0.9167, 0.7198, 0.8333, 0.7198, 0.8333, 0.7802, 0.9167, 0.7802, 0.8333, 0.7198, 0.75, 0.7198, 0.75, 0.7802, 0.8333, 0.7802, 0.75, 0.7198, 0.6667, 0.7198, 0.6667, 0.7802, 0.75, 0.7802, 0.6667, 0.7198, 0.5833, 0.7198, 0.5833, 0.7802, 0.6667, 0.7802, 0.5833, 0.7198, 0.5, 0.7198, 0.5, 0.7802, 0.5833, 0.7802, 0.5, 0.7198, 0.4167, 0.7198, 0.4167, 0.7802, 0.5, 0.7802, 0.4167, 0.7198, 0.3333, 0.7198, 0.3333, 0.7802, 0.4167, 0.7802, 0.3333, 0.7198, 0.25, 0.7198, 0.25, 0.7802, 0.3333, 0.7802, 0.25, 0.7198, 0.1667, 0.7198, 0.1667, 0.7802, 0.25, 0.7802, 0.1667, 0.7198, 0.08333, 0.7198, 0.08333, 0.7802, 0.1667, 0.7802, 0.08333, 0.7198, 7.451e-08, 0.7198, 7.451e-08, 0.7802, 0.08333, 0.7802, 0.08333, 0.7802, 0.08333, 0.7802, 7.451e-08, 0.7802, 7.451e-08, 0.7802, 0.5833, 0.7198, 0.5833, 0.7198, 0.6667, 0.7198, 0.6667, 0.7198, 0.3333, 0.7802, 0.3333, 0.7802, 0.25, 0.7802, 0.25, 0.7802, 0.9167, 0.7198, 0.9167, 0.7198, 1.0, 0.7198, 1.0, 0.7198, 0.08333, 0.7198, 0.08333, 0.7198, 0.1667, 0.7198, 0.1667, 0.7198, 0.6667, 0.7802, 0.6667, 0.7802, 0.5833, 0.7802, 0.5833, 0.7802, 0.3333, 0.7198, 0.3333, 0.7198, 0.4167, 0.7198, 0.4167, 0.7198, 1.0, 0.7802, 1.0, 0.7802, 0.9167, 0.7802, 0.9167, 0.7802, 0.6667, 0.7198, 0.6667, 0.7198, 0.75, 0.7198, 0.75, 0.7198, 0.4167, 0.7802, 0.4167, 0.7802, 0.3333, 0.7802, 0.3333, 0.7802, 7.451e-08, 0.7198, 7.451e-08, 0.7198, 0.08333, 0.7198, 0.08333, 0.7198, 0.75, 0.7802, 0.75, 0.7802, 0.6667, 0.7802, 0.6667, 0.7802, 0.6667, 1.0, 0.6667, 1.0, 0.75, 1.0, 0.75, 1.0, 0.08333, 1.0, 0.08333, 1.0, 0.1667, 1.0, 0.1667, 1.0, 0.9167, 1.0, 0.9167, 1.0, 1.0, 1.0, 1.0, 1.0, 0.3333, 1.0, 0.3333, 1.0, 0.4167, 1.0, 0.4167, 1.0, 0.5833, 1.0, 0.5833, 1.0, 0.6667, 1.0, 0.6667, 1.0, 7.451e-08, 1.0, 7.451e-08, 1.0, 0.08333, 1.0, 0.08333, 1.0, 0.8333, 1.0, 0.8333, 1.0, 0.9167, 1.0, 0.9167, 1.0, 0.25, 1.0, 0.25, 1.0, 0.3333, 1.0, 0.3333, 1.0, 0.5, 1.0, 0.5, 1.0, 0.5833, 1.0, 0.5833, 1.0, 0.75, 1.0, 0.75, 1.0, 0.8333, 1.0, 0.8333, 1.0, 0.1667, 1.0, 0.1667, 1.0, 0.25, 1.0, 0.25, 1.0, 0.4167, 1.0, 0.4167, 1.0, 0.5, 1.0, 0.5, 1.0, 0.9167, 1.0, 0.9167, 1.0, 1.0, 1.0, 1.0, 1.0, 0.3333, 1.0, 0.3333, 1.0, 0.4167, 1.0, 0.4167, 1.0, 0.5833, 1.0, 0.5833, 1.0, 0.6667, 1.0, 0.6667, 1.0, 7.451e-08, 1.0, 7.451e-08, 1.0, 0.08333, 1.0, 0.08333, 1.0, 0.8333, 1.0, 0.8333, 1.0, 0.9167, 1.0, 0.9167, 1.0, 0.25, 1.0, 0.25, 1.0, 0.3333, 1.0, 0.3333, 1.0, 0.5, 1.0, 0.5, 1.0, 0.5833, 1.0, 0.5833, 1.0, 0.75, 1.0, 0.75, 1.0, 0.8333, 1.0, 0.8333, 1.0, 0.1667, 1.0, 0.1667, 1.0, 0.25, 1.0, 0.25, 1.0, 0.4167, 1.0, 0.4167, 1.0, 0.5, 1.0, 0.5, 1.0, 0.6667, 1.0, 0.6667, 1.0, 0.75, 1.0, 0.75, 1.0, 0.08333, 1.0, 0.08333, 1.0, 0.1667, 1.0, 0.1667, 1.0, 0.5833, 1.0, 0.5, 1.0, 0.6667, 1.0, 0.75, 1.0, 0.6667, 1.0, 0.5, 1.0, 0.4167, 1.0, 0.8333, 1.0, 0.75, 1.0, 0.4167, 1.0, 0.3333, 1.0, 0.9167, 1.0, 0.8333, 1.0, 0.3333, 1.0, 0.25, 1.0, 1.0, 1.0, 0.9167, 1.0, 0.25, 1.0, 0.1667, 1.0, 0.9167, 0.7802, 0.8333, 0.7802, 0.8333, 0.7802, 0.9167, 0.7802, 0.25, 0.7198, 0.3333, 0.7198, 0.3333, 0.7198, 0.25, 0.7198, 0.5833, 0.7802, 0.5, 0.7802, 0.5, 0.7802, 0.5833, 0.7802, 0.8333, 0.7198, 0.9167, 0.7198, 0.9167, 0.7198, 0.8333, 0.7198, 0.25, 0.7802, 0.1667, 0.7802, 0.1667, 0.7802, 0.25, 0.7802, 0.5, 0.7198, 0.5833, 0.7198, 0.5833, 0.7198, 0.5, 0.7198, 0.8333, 0.7802, 0.75, 0.7802, 0.75, 0.7802, 0.8333, 0.7802, 0.1667, 0.7198, 0.25, 0.7198, 0.25, 0.7198, 0.1667, 0.7198, 0.5, 0.7802, 0.4167, 0.7802, 0.4167, 0.7802, 0.5, 0.7802, 0.75, 0.7198, 0.8333, 0.7198, 0.8333, 0.7198, 0.75, 0.7198, 0.1667, 0.7802, 0.08333, 0.7802, 0.08333, 0.7802, 0.1667, 0.7802, 0.08333, 0.7802, 0.08333, 1.0, 7.451e-08, 1.0, 7.451e-08, 0.7802, 0.1667, 0.5, 0.1667, 0.7198, 0.08333, 0.7198, 0.08333, 0.5, 1.0, 0.7802, 1.0, 1.0, 0.9167, 1.0, 0.9167, 0.7802, 0.08333, 0.5, 0.08333, 0.7198, 7.451e-08, 0.7198, 7.451e-08, 0.5, 0.1667, 0.7802, 0.1667, 1.0, 0.08333, 1.0, 0.08333, 0.7802, 0.25, 0.5, 0.25, 0.7198, 0.1667, 0.7198, 0.1667, 0.5, 0.25, 0.7802, 0.25, 1.0, 0.1667, 1.0, 0.1667, 0.7802, 0.3333, 0.5, 0.3333, 0.7198, 0.25, 0.7198, 0.25, 0.5, 0.3333, 0.7802, 0.3333, 1.0, 0.25, 1.0, 0.25, 0.7802, 0.4167, 0.5, 0.4167, 0.7198, 0.3333, 0.7198, 0.3333, 0.5, 0.4167, 0.7802, 0.4167, 1.0, 0.3333, 1.0, 0.3333, 0.7802, 0.5, 0.5, 0.5, 0.7198, 0.4167, 0.7198, 0.4167, 0.5, 0.5, 0.7802, 0.5, 1.0, 0.4167, 1.0, 0.4167, 0.7802, 0.5833, 0.5, 0.5833, 0.7198, 0.5, 0.7198, 0.5, 0.5, 0.5833, 0.7802, 0.5833, 1.0, 0.5, 1.0, 0.5, 0.7802, 0.6667, 0.5, 0.6667, 0.7198, 0.5833, 0.7198, 0.5833, 0.5, 0.6667, 0.7802, 0.6667, 1.0, 0.5833, 1.0, 0.5833, 0.7802, 0.75, 0.5, 0.75, 0.7198, 0.6667, 0.7198, 0.6667, 0.5, 0.75, 0.7802, 0.75, 1.0, 0.6667, 1.0, 0.6667, 0.7802, 0.8333, 0.5, 0.8333, 0.7198, 0.75, 0.7198, 0.75, 0.5, 0.8333, 0.7802, 0.8333, 1.0, 0.75, 1.0, 0.75, 0.7802, 0.9167, 0.5, 0.9167, 0.7198, 0.8333, 0.7198, 0.8333, 0.5, 0.9167, 0.7802, 0.9167, 1.0, 0.8333, 1.0, 0.8333, 0.7802, 1.0, 0.5, 1.0, 0.7198, 0.9167, 0.7198, 0.9167, 0.5, 0.4167, 0.7198, 0.5, 0.7198, 0.5, 0.7198, 0.4167, 0.7198, 1.0, 0.7198, 1.0, 0.7802, 0.9167, 0.7802, 0.9167, 0.7198, 0.9167, 0.7198, 0.9167, 0.7802, 0.8333, 0.7802, 0.8333, 0.7198, 0.8333, 0.7198, 0.8333, 0.7802, 0.75, 0.7802, 0.75, 0.7198, 0.75, 0.7198, 0.75, 0.7802, 0.6667, 0.7802, 0.6667, 0.7198, 0.6667, 0.7198, 0.6667, 0.7802, 0.5833, 0.7802, 0.5833, 0.7198, 0.5833, 0.7198, 0.5833, 0.7802, 0.5, 0.7802, 0.5, 0.7198, 0.5, 0.7198, 0.5, 0.7802, 0.4167, 0.7802, 0.4167, 0.7198, 0.4167, 0.7198, 0.4167, 0.7802, 0.3333, 0.7802, 0.3333, 0.7198, 0.3333, 0.7198, 0.3333, 0.7802, 0.25, 0.7802, 0.25, 0.7198, 0.25, 0.7198, 0.25, 0.7802, 0.1667, 0.7802, 0.1667, 0.7198, 0.1667, 0.7198, 0.1667, 0.7802, 0.08333, 0.7802, 0.08333, 0.7198, 0.08333, 0.7198, 0.08333, 0.7802, 7.451e-08, 0.7802, 7.451e-08, 0.7198, 0.08333, 0.7802, 7.451e-08, 0.7802, 7.451e-08, 0.7802, 0.08333, 0.7802, 0.5833, 0.7198, 0.6667, 0.7198, 0.6667, 0.7198, 0.5833, 0.7198, 0.3333, 0.7802, 0.25, 0.7802, 0.25, 0.7802, 0.3333, 0.7802, 0.9167, 0.7198, 1.0, 0.7198, 1.0, 0.7198, 0.9167, 0.7198, 0.08333, 0.7198, 0.1667, 0.7198, 0.1667, 0.7198, 0.08333, 0.7198, 0.6667, 0.7802, 0.5833, 0.7802, 0.5833, 0.7802, 0.6667, 0.7802, 0.3333, 0.7198, 0.4167, 0.7198, 0.4167, 0.7198, 0.3333, 0.7198, 1.0, 0.7802, 0.9167, 0.7802, 0.9167, 0.7802, 1.0, 0.7802, 0.6667, 0.7198, 0.75, 0.7198, 0.75, 0.7198, 0.6667, 0.7198, 0.4167, 0.7802, 0.3333, 0.7802, 0.3333, 0.7802, 0.4167, 0.7802, 7.451e-08, 0.7198, 0.08333, 0.7198, 0.08333, 0.7198, 7.451e-08, 0.7198, 0.75, 0.7802, 0.6667, 0.7802, 0.6667, 0.7802, 0.75, 0.7802, 0.6667, 1.0, 0.75, 1.0, 0.75, 1.0, 0.6667, 1.0, 0.08333, 1.0, 0.1667, 1.0, 0.1667, 1.0, 0.08333, 1.0, 0.9167, 1.0, 1.0, 1.0, 1.0, 1.0, 0.9167, 1.0, 0.3333, 1.0, 0.4167, 1.0, 0.4167, 1.0, 0.3333, 1.0, 0.5833, 1.0, 0.6667, 1.0, 0.6667, 1.0, 0.5833, 1.0, 7.451e-08, 1.0, 0.08333, 1.0, 0.08333, 1.0, 7.451e-08, 1.0, 0.8333, 1.0, 0.9167, 1.0, 0.9167, 1.0, 0.8333, 1.0, 0.25, 1.0, 0.3333, 1.0, 0.3333, 1.0, 0.25, 1.0, 0.5, 1.0, 0.5833, 1.0, 0.5833, 1.0, 0.5, 1.0, 0.75, 1.0, 0.8333, 1.0, 0.8333, 1.0, 0.75, 1.0, 0.1667, 1.0, 0.25, 1.0, 0.25, 1.0, 0.1667, 1.0, 0.4167, 1.0, 0.5, 1.0, 0.5, 1.0, 0.4167, 1.0, 0.9167, 1.0, 1.0, 1.0, 1.0, 1.0, 0.9167, 1.0, 0.3333, 1.0, 0.4167, 1.0, 0.4167, 1.0, 0.3333, 1.0, 0.5833, 1.0, 0.6667, 1.0, 0.6667, 1.0, 0.5833, 1.0, 7.451e-08, 1.0, 0.08333, 1.0, 0.08333, 1.0, 7.451e-08, 1.0, 0.8333, 1.0, 0.9167, 1.0, 0.9167, 1.0, 0.8333, 1.0, 0.25, 1.0, 0.3333, 1.0, 0.3333, 1.0, 0.25, 1.0, 0.5, 1.0, 0.5833, 1.0, 0.5833, 1.0, 0.5, 1.0, 0.75, 1.0, 0.8333, 1.0, 0.8333, 1.0, 0.75, 1.0, 0.1667, 1.0, 0.25, 1.0, 0.25, 1.0, 0.1667, 1.0, 0.4167, 1.0, 0.5, 1.0, 0.5, 1.0, 0.4167, 1.0, 0.6667, 1.0, 0.75, 1.0, 0.75, 1.0, 0.6667, 1.0, 0.08333, 1.0, 0.1667, 1.0, 0.1667, 1.0, 0.08333, 1.0, 0.5833, 1.0, 0.6667, 1.0, 0.5, 1.0, 0.75, 1.0, 0.4167, 1.0, 0.5, 1.0, 0.6667, 1.0, 0.8333, 1.0, 0.3333, 1.0, 0.4167, 1.0, 0.75, 1.0, 0.9167, 1.0, 0.25, 1.0, 0.3333, 1.0, 0.8333, 1.0, 1.0, 1.0, 0.1667, 1.0, 0.25, 1.0, 0.9167, 1.0, 0.0, 0.0, 0.0, 0.0, 0.0, 0.0, 0.0, 0.0, 0.0, 0.0, 0.0, 0.0, 0.0, 0.0, 0.0, 0.0, 0.0, 0.0, 0.0, 0.0, 0.0, 0.0, 0.0, 0.0, 0.0, 0.0, 0.0, 0.0, 0.0, 0.0, 0.0, 0.0, 0.0, 0.0, 0.0, 0.0, 0.0, 0.0, 0.0, 0.0, 0.0, 0.0, 0.0, 0.0, 0.0, 0.0, 0.0, 0.0, 0.0, 0.0, 0.0, 0.0, 0.0, 0.0])
me_cylinder_001.update()

# ---- objects
ob_light = bpy.data.objects.new('Light', light_light)
ob_camera = bpy.data.objects.new('Camera', cam_camera)
ob_cylinder = bpy.data.objects.new('Cylinder', me_cylinder_001)

# ---- transforms, parenting, visibility, modifiers, constraints
ob_light.location = (4.076, 1.005, 5.904)
ob_light.rotation_euler = (0.6503, 0.05522, 1.866)
ob_light.lock_rotations_4d = False
ob_light.empty_display_type = 'ARROWS'
ob_light.color = (0.0, 0.0, 0.0, 0.0)
ob_light.lineart.crease_threshold = 0.0
ob_camera.location = (7.359, -6.926, 4.958)
ob_camera.rotation_euler = (1.109, 0.0, 0.8149)
ob_camera.lock_rotations_4d = False
ob_camera.empty_display_type = 'ARROWS'
ob_camera.color = (0.0, 0.0, 0.0, 0.0)
ob_camera.display_type = 'WIRE'
ob_camera.lineart.crease_threshold = 0.0
ob_cylinder.location = (0.0, 0.0, 0.0)
_m = ob_cylinder.modifiers.new('Auto Smooth', 'NODES')
_m.node_group = ng_auto_smooth
_gi = [s.identifier for s in ng_auto_smooth.interface.items_tree if s.item_type == 'SOCKET' and s.in_out == 'INPUT']
_m[_gi[1]] = 0.7854  # Angle

# ---- collection membership
col_collection.objects.link(ob_light)
col_collection.objects.link(ob_camera)
col_collection.objects.link(ob_cylinder)

# ---- scene / render settings (as saved in the file)
scene.camera = ob_camera
scene.frame_start = 1; scene.frame_end = 250; scene.frame_set(151)
scene.render.engine = 'BLENDER_EEVEE_NEXT'
scene.cycles.sampling_pattern = 'TABULATED_SOBOL'
bpy.context.view_layer.update()
